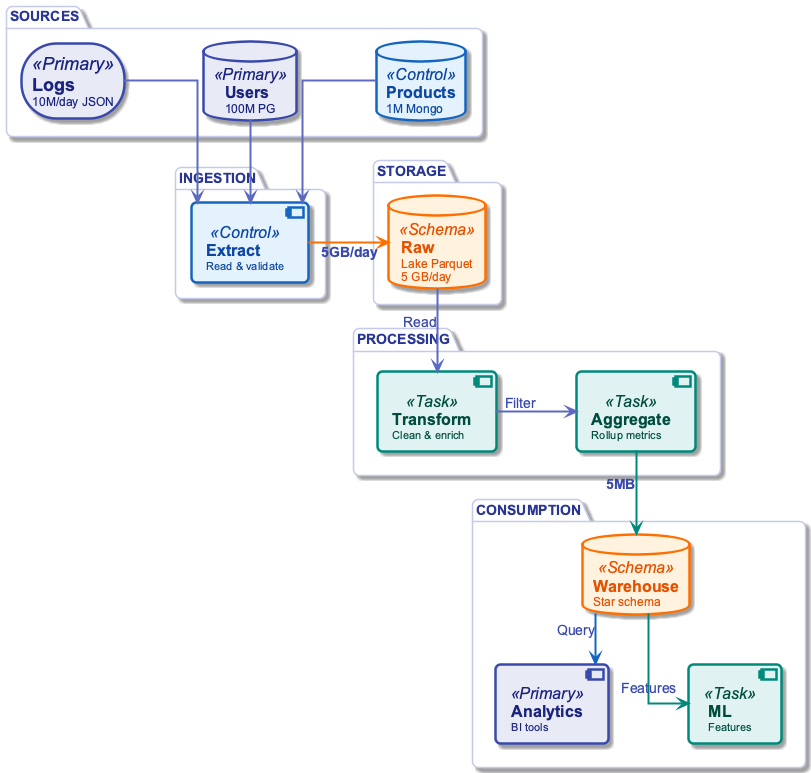

The diagram above was rendered by PlantUML. Its source (embedded in the PNG):
@startuml
!include ../_template_styles.puml
' DATA ENGINEERING LIFECYCLE - mixed layout
top to bottom direction

package "SOURCES" #FFFFFF {
    storage "**Logs**\n<size:12>10M/day JSON</size>" as SOURCE1 <<Primary>>
    database "**Users**\n<size:12>100M PG</size>" as SOURCE2 <<Primary>>
    database "**Products**\n<size:12>1M Mongo</size>" as SOURCE3 <<Control>>
}

package "INGESTION" #FFFFFF {
    component "**Extract**\n<size:11>Read & validate</size>" as INGEST <<Control>>
}

package "STORAGE" #FFFFFF {
    database "**Raw**\n<size:12>Lake Parquet</size>\n<size:12>5 GB/day</size>" as RAW <<Schema>>
}

package "PROCESSING" #FFFFFF {
    together {
        component "**Transform**\n<size:11>Clean & enrich</size>" as TRANSFORM <<Task>>
        component "**Aggregate**\n<size:11>Rollup metrics</size>" as AGGREGATE <<Task>>
    }
}

package "CONSUMPTION" #FFFFFF {
    database "**Warehouse**\n<size:12>Star schema</size>" as WAREHOUSE <<Schema>>
    together {
        component "**Analytics**\n<size:11>BI tools</size>" as DASHBOARD <<Primary>>
        component "**ML**\n<size:11>Features</size>" as ML <<Task>>
    }
}

SOURCE1 -down[#5C6BC0,thickness=2]-> INGEST
SOURCE2 -down[#5C6BC0,thickness=2]-> INGEST
SOURCE3 -down[#5C6BC0,thickness=2]-> INGEST

INGEST -right[#FF6F00,thickness=2]-> RAW : <color:#3949AB><b>5GB/day</b></color>

RAW -down[#5C6BC0,thickness=2]-> TRANSFORM : <color:#3949AB>Read</color>
TRANSFORM -right[#5C6BC0,thickness=2]-> AGGREGATE : <color:#3949AB>Filter</color>
AGGREGATE -down[#00897B,thickness=2]-> WAREHOUSE : <color:#3949AB><b>5MB</b></color>

WAREHOUSE -right[#1565C0,thickness=2]-> DASHBOARD : <color:#3949AB>Query</color>
WAREHOUSE -down[#00897B,thickness=2]-> ML : <color:#3949AB>Features</color>

@enduml